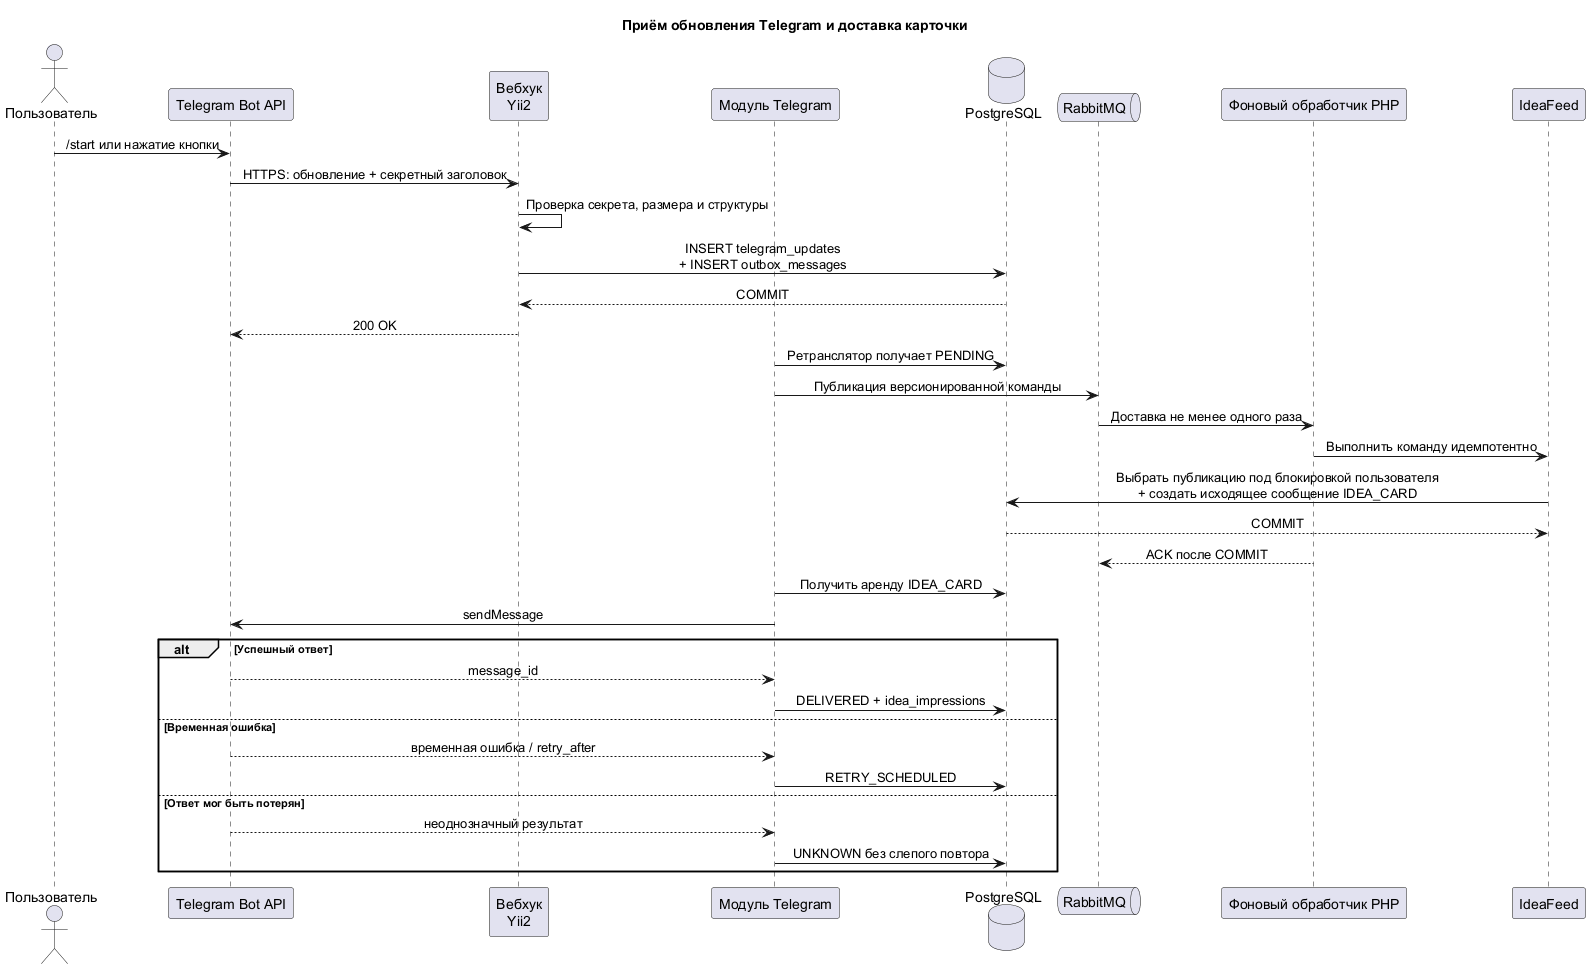

The diagram above was rendered by PlantUML. Its source (embedded in the PNG):
@startuml
title Приём обновления Telegram и доставка карточки

skinparam backgroundColor white
skinparam shadowing false
skinparam sequenceMessageAlign center

actor "Пользователь" as User
participant "Telegram Bot API" as Telegram
participant "Вебхук\nYii2" as Webhook
participant "Модуль Telegram" as Bot
database "PostgreSQL" as DB
queue "RabbitMQ" as MQ
participant "Фоновый обработчик PHP" as Worker
participant "IdeaFeed" as Feed

User -> Telegram: /start или нажатие кнопки
Telegram -> Webhook: HTTPS: обновление + секретный заголовок
Webhook -> Webhook: Проверка секрета, размера и структуры
Webhook -> DB: INSERT telegram_updates\n+ INSERT outbox_messages
DB --> Webhook: COMMIT
Webhook --> Telegram: 200 OK

Bot -> DB: Ретранслятор получает PENDING
Bot -> MQ: Публикация версионированной команды
MQ -> Worker: Доставка не менее одного раза
Worker -> Feed: Выполнить команду идемпотентно
Feed -> DB: Выбрать публикацию под блокировкой пользователя\n+ создать исходящее сообщение IDEA_CARD
DB --> Feed: COMMIT
Worker --> MQ: ACK после COMMIT

Bot -> DB: Получить аренду IDEA_CARD
Bot -> Telegram: sendMessage
alt Успешный ответ
  Telegram --> Bot: message_id
  Bot -> DB: DELIVERED + idea_impressions
else Временная ошибка
  Telegram --> Bot: временная ошибка / retry_after
  Bot -> DB: RETRY_SCHEDULED
else Ответ мог быть потерян
  Telegram --> Bot: неоднозначный результат
  Bot -> DB: UNKNOWN без слепого повтора
end
@enduml